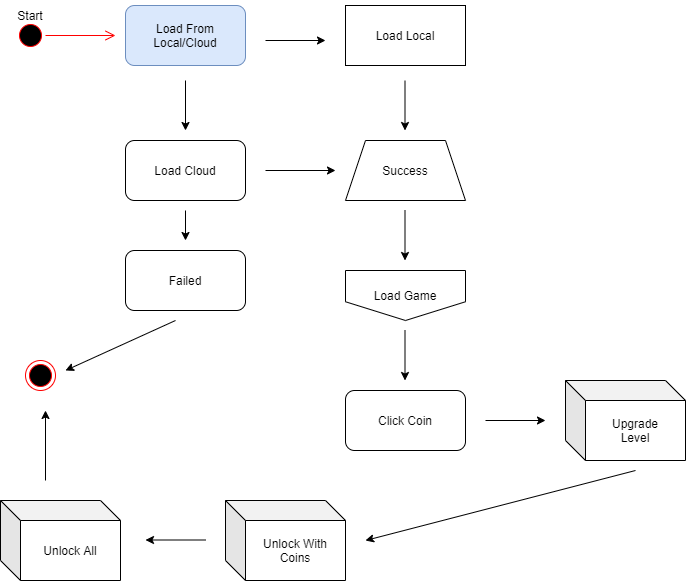

The diagram above was exported from draw.io. Its source (the exported page's mxGraphModel, read from the mxfile embedded in the PNG):
<mxGraphModel dx="1038" dy="579" grid="1" gridSize="10" guides="1" tooltips="1" connect="1" arrows="1" fold="1" page="1" pageScale="1" pageWidth="850" pageHeight="1100" math="0" shadow="0">
  <root>
    <mxCell id="0" />
    <mxCell id="1" parent="0" />
    <mxCell id="K3x4vUpNKCdmPqtTun6B-1" value="" style="ellipse;html=1;shape=startState;fillColor=#000000;strokeColor=#ff0000;" vertex="1" parent="1">
      <mxGeometry x="90" y="150" width="30" height="30" as="geometry" />
    </mxCell>
    <mxCell id="K3x4vUpNKCdmPqtTun6B-2" value="" style="html=1;verticalAlign=bottom;endArrow=open;endSize=8;strokeColor=#ff0000;rounded=0;" edge="1" source="K3x4vUpNKCdmPqtTun6B-1" parent="1">
      <mxGeometry relative="1" as="geometry">
        <mxPoint x="190" y="165" as="targetPoint" />
      </mxGeometry>
    </mxCell>
    <mxCell id="K3x4vUpNKCdmPqtTun6B-3" value="Start" style="text;html=1;align=center;verticalAlign=middle;whiteSpace=wrap;rounded=0;" vertex="1" parent="1">
      <mxGeometry x="75" y="130" width="60" height="30" as="geometry" />
    </mxCell>
    <mxCell id="K3x4vUpNKCdmPqtTun6B-4" value="Load From Local/Cloud" style="rounded=1;whiteSpace=wrap;html=1;fillColor=#dae8fc;strokeColor=#6c8ebf;" vertex="1" parent="1">
      <mxGeometry x="200" y="135" width="120" height="60" as="geometry" />
    </mxCell>
    <mxCell id="K3x4vUpNKCdmPqtTun6B-6" value="" style="endArrow=classic;html=1;rounded=0;" edge="1" parent="1">
      <mxGeometry width="50" height="50" relative="1" as="geometry">
        <mxPoint x="260" y="210" as="sourcePoint" />
        <mxPoint x="260" y="260" as="targetPoint" />
      </mxGeometry>
    </mxCell>
    <mxCell id="K3x4vUpNKCdmPqtTun6B-7" value="Load Cloud" style="rounded=1;whiteSpace=wrap;html=1;" vertex="1" parent="1">
      <mxGeometry x="200" y="270" width="120" height="60" as="geometry" />
    </mxCell>
    <mxCell id="K3x4vUpNKCdmPqtTun6B-9" value="" style="edgeStyle=none;rounded=0;orthogonalLoop=1;jettySize=auto;html=1;" edge="1" parent="1">
      <mxGeometry relative="1" as="geometry">
        <mxPoint x="340" y="300" as="sourcePoint" />
        <mxPoint x="410" y="300" as="targetPoint" />
      </mxGeometry>
    </mxCell>
    <mxCell id="K3x4vUpNKCdmPqtTun6B-11" value="Success" style="shape=trapezoid;perimeter=trapezoidPerimeter;whiteSpace=wrap;html=1;fixedSize=1;" vertex="1" parent="1">
      <mxGeometry x="420" y="270" width="120" height="60" as="geometry" />
    </mxCell>
    <mxCell id="K3x4vUpNKCdmPqtTun6B-12" value="Failed" style="rounded=1;whiteSpace=wrap;html=1;" vertex="1" parent="1">
      <mxGeometry x="200" y="380" width="120" height="60" as="geometry" />
    </mxCell>
    <mxCell id="K3x4vUpNKCdmPqtTun6B-13" value="" style="edgeStyle=none;rounded=0;orthogonalLoop=1;jettySize=auto;html=1;" edge="1" parent="1">
      <mxGeometry relative="1" as="geometry">
        <mxPoint x="260" y="340" as="sourcePoint" />
        <mxPoint x="260" y="370" as="targetPoint" />
      </mxGeometry>
    </mxCell>
    <mxCell id="K3x4vUpNKCdmPqtTun6B-15" value="Load Local" style="rounded=0;whiteSpace=wrap;html=1;" vertex="1" parent="1">
      <mxGeometry x="420" y="135" width="120" height="60" as="geometry" />
    </mxCell>
    <mxCell id="K3x4vUpNKCdmPqtTun6B-16" value="" style="edgeStyle=none;rounded=0;orthogonalLoop=1;jettySize=auto;html=1;" edge="1" parent="1">
      <mxGeometry relative="1" as="geometry">
        <mxPoint x="340" y="170" as="sourcePoint" />
        <mxPoint x="400" y="170" as="targetPoint" />
      </mxGeometry>
    </mxCell>
    <mxCell id="K3x4vUpNKCdmPqtTun6B-17" value="" style="endArrow=classic;html=1;rounded=0;" edge="1" parent="1">
      <mxGeometry width="50" height="50" relative="1" as="geometry">
        <mxPoint x="479.5" y="210" as="sourcePoint" />
        <mxPoint x="479.5" y="260" as="targetPoint" />
      </mxGeometry>
    </mxCell>
    <mxCell id="K3x4vUpNKCdmPqtTun6B-18" value="" style="ellipse;html=1;shape=endState;fillColor=#000000;strokeColor=#ff0000;" vertex="1" parent="1">
      <mxGeometry x="100" y="490" width="30" height="30" as="geometry" />
    </mxCell>
    <mxCell id="K3x4vUpNKCdmPqtTun6B-19" value="" style="edgeStyle=none;rounded=0;orthogonalLoop=1;jettySize=auto;html=1;" edge="1" parent="1">
      <mxGeometry relative="1" as="geometry">
        <mxPoint x="250" y="450" as="sourcePoint" />
        <mxPoint x="140" y="500" as="targetPoint" />
      </mxGeometry>
    </mxCell>
    <mxCell id="K3x4vUpNKCdmPqtTun6B-20" value="Load Game" style="shape=offPageConnector;whiteSpace=wrap;html=1;" vertex="1" parent="1">
      <mxGeometry x="420" y="400" width="120" height="50" as="geometry" />
    </mxCell>
    <mxCell id="K3x4vUpNKCdmPqtTun6B-21" value="" style="endArrow=classic;html=1;rounded=0;" edge="1" parent="1">
      <mxGeometry width="50" height="50" relative="1" as="geometry">
        <mxPoint x="479.5" y="340" as="sourcePoint" />
        <mxPoint x="479.5" y="390" as="targetPoint" />
      </mxGeometry>
    </mxCell>
    <mxCell id="K3x4vUpNKCdmPqtTun6B-22" value="" style="endArrow=classic;html=1;rounded=0;" edge="1" parent="1">
      <mxGeometry width="50" height="50" relative="1" as="geometry">
        <mxPoint x="479.5" y="460" as="sourcePoint" />
        <mxPoint x="479.5" y="510" as="targetPoint" />
      </mxGeometry>
    </mxCell>
    <mxCell id="K3x4vUpNKCdmPqtTun6B-23" value="Click Coin" style="rounded=1;whiteSpace=wrap;html=1;" vertex="1" parent="1">
      <mxGeometry x="420" y="520" width="120" height="60" as="geometry" />
    </mxCell>
    <mxCell id="K3x4vUpNKCdmPqtTun6B-24" value="" style="endArrow=classic;html=1;rounded=0;" edge="1" parent="1">
      <mxGeometry width="50" height="50" relative="1" as="geometry">
        <mxPoint x="560" y="550" as="sourcePoint" />
        <mxPoint x="620" y="550" as="targetPoint" />
      </mxGeometry>
    </mxCell>
    <mxCell id="K3x4vUpNKCdmPqtTun6B-25" value="Upgrade&lt;br&gt;Level" style="shape=cube;whiteSpace=wrap;html=1;boundedLbl=1;backgroundOutline=1;darkOpacity=0.05;darkOpacity2=0.1;" vertex="1" parent="1">
      <mxGeometry x="640" y="510" width="120" height="80" as="geometry" />
    </mxCell>
    <mxCell id="K3x4vUpNKCdmPqtTun6B-26" value="Unlock With Coins" style="shape=cube;whiteSpace=wrap;html=1;boundedLbl=1;backgroundOutline=1;darkOpacity=0.05;darkOpacity2=0.1;" vertex="1" parent="1">
      <mxGeometry x="300" y="630" width="120" height="80" as="geometry" />
    </mxCell>
    <mxCell id="K3x4vUpNKCdmPqtTun6B-27" value="" style="endArrow=classic;html=1;rounded=0;" edge="1" parent="1">
      <mxGeometry width="50" height="50" relative="1" as="geometry">
        <mxPoint x="710" y="600" as="sourcePoint" />
        <mxPoint x="440" y="670" as="targetPoint" />
      </mxGeometry>
    </mxCell>
    <mxCell id="K3x4vUpNKCdmPqtTun6B-28" value="Unlock All" style="shape=cube;whiteSpace=wrap;html=1;boundedLbl=1;backgroundOutline=1;darkOpacity=0.05;darkOpacity2=0.1;" vertex="1" parent="1">
      <mxGeometry x="75" y="630" width="120" height="80" as="geometry" />
    </mxCell>
    <mxCell id="K3x4vUpNKCdmPqtTun6B-29" value="" style="edgeStyle=none;rounded=0;orthogonalLoop=1;jettySize=auto;html=1;" edge="1" parent="1">
      <mxGeometry relative="1" as="geometry">
        <mxPoint x="280" y="669.5" as="sourcePoint" />
        <mxPoint x="220" y="669.5" as="targetPoint" />
      </mxGeometry>
    </mxCell>
    <mxCell id="K3x4vUpNKCdmPqtTun6B-30" value="" style="edgeStyle=none;rounded=0;orthogonalLoop=1;jettySize=auto;html=1;" edge="1" parent="1">
      <mxGeometry relative="1" as="geometry">
        <mxPoint x="120" y="610" as="sourcePoint" />
        <mxPoint x="120" y="540" as="targetPoint" />
      </mxGeometry>
    </mxCell>
  </root>
</mxGraphModel>